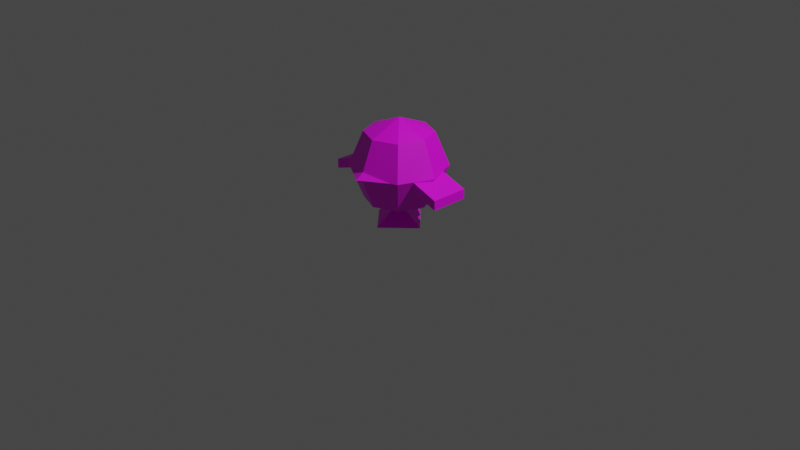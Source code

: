 # Source: johnbird.blend  (saved by Blender 3.6.13; exported with 4.5.12 LTS)
import bpy
from mathutils import Matrix  # noqa: F401  (used for matrix-valued properties, if any)

bpy.ops.wm.read_factory_settings(use_empty=True)
scene = bpy.context.scene
scene.name = 'Scene'

# ---- collections
col_collection = bpy.data.collections.new('Collection'); scene.collection.children.link(col_collection)

# ---- images (referenced by path relative to the original .blend; pixels are not part of the script)
import os
ASSET_DIR = os.environ.get("B2B_ASSET_DIR", "")  # directory of the original .blend (textures are referenced by path, not embedded)
HERE = os.path.dirname(os.path.abspath(__file__))  # packed textures are extracted next to this script under _unpacked/

def load_image(name, relpath, width, height, colorspace="sRGB"):
    """Load a texture the original file referenced (path relative to the .blend, or extracted next to this script)."""
    p = next((c for c in (os.path.join(HERE, relpath), os.path.join(ASSET_DIR, relpath)) if relpath and os.path.exists(c)), "")
    if p:
        img = bpy.data.images.load(p, check_existing=True)
        img.name = name
    else:  # same state as the original file: an image datablock whose file is absent (Cycles renders it pink)
        img = bpy.data.images.new(name, width, height)
        img.source = "FILE"
        img.filepath = "//" + (relpath or name)
    img.colorspace_settings.name = colorspace
    return img
img_johnbird = load_image('johnbird', 'johnbird.png', 1024, 1024, 'sRGB')

# ---- materials (node trees are filled in below, after node groups)
mat_material_001 = bpy.data.materials.new('Material.001')
mat_material_001.use_transparent_shadow = False

# ---- material node trees
mat_material_001.use_nodes = True; mat_material_001.node_tree.nodes.clear()
_N = mat_material_001.node_tree.nodes; _L = mat_material_001.node_tree.links
n0 = _N.new('ShaderNodeBsdfPrincipled'); n0.name = 'Principled BSDF'; n0.location = (10, 300)
n0.distribution = 'GGX'
n0.subsurface_method = 'RANDOM_WALK_SKIN'
n0.inputs[3].default_value = 1.45
n0.inputs[27].default_value = (0.0, 0.0, 0.0, 1.0)
n0.inputs[28].default_value = 1.0
n1 = _N.new('ShaderNodeOutputMaterial'); n1.name = 'Material Output'; n1.location = (300, 300)
n2 = _N.new('ShaderNodeTexImage'); n2.name = 'Image Texture'; n2.location = (-321, 259)
n2.image = img_johnbird
_L.new(n0.outputs[0], n1.inputs[0])
_L.new(n2.outputs[0], n0.inputs[0])
n1.is_active_output = True

# ---- world
world_world = bpy.data.worlds.new('World'); scene.world = world_world
world_world.use_nodes = True; world_world.node_tree.nodes.clear()
_N = world_world.node_tree.nodes; _L = world_world.node_tree.links
n0 = _N.new('ShaderNodeOutputWorld'); n0.name = 'World Output'; n0.location = (300, 300)
n1 = _N.new('ShaderNodeBackground'); n1.name = 'Background'; n1.location = (10, 300)
n1.inputs[0].default_value = (0.05088, 0.05088, 0.05088, 1.0)
_L.new(n1.outputs[0], n0.inputs[0])
n0.is_active_output = True
world_world.color = (0.05088, 0.05088, 0.05088)
world_world.use_sun_shadow = False
world_world.sun_shadow_jitter_overblur = 0.0

# ---- cameras
cam_camera = bpy.data.cameras.new('Camera')
cam_camera.clip_end = 100.0
cam_camera.ortho_scale = 7.314

# ---- lights
light_light = bpy.data.lights.new('Light', 'POINT')
light_light.transmission_factor = 0.0
light_light.energy = 1000.0
light_light.shadow_soft_size = 0.1
light_light.shadow_maximum_resolution = 0.006
light_light.use_absolute_resolution = True

# ---- meshes
me_sphere = bpy.data.meshes.new('Sphere')
me_sphere.from_pydata([(0.5, 0.5, 0.9071), (0.7071, 0.7071, 0.2), (0.5, 0.5, -0.5071), (0.7071, 0.0, 0.9071), (1.0, 0.0, 0.2), (0.7071, 0.0, -0.5071), (0.5, -0.5, 0.9071), (0.7071, -0.7071, 0.2), (0.5, -0.5, -0.5071), (0.0, -0.7071, 0.9071), (0.0, -1.0, 0.2), (0.0, -0.7071, -0.5071), (-0.5, -0.5, 0.9071), (-0.7071, -0.7071, 0.2), (-0.5, -0.5, -0.5071), (0.0, 0.0, -0.8), (-0.7071, 0.0, 0.9071), (-1.0, 0.0, 0.2), (-0.7071, 0.0, -0.5071), (-0.5, 0.5, 0.9071), (-0.7071, 0.7071, 0.2), (-0.5, 0.5, -0.5071), (0.0, 0.0, 1.2), (0.0, 0.7071, 0.9071), (0.0, 1.0, 0.2), (0.0, 0.7071, -0.5071), (1.4, -0.4, -0.2), (0.6, 0.0, -1.0), (1.155e-16, -0.74, 0.44), (1.4, -0.4, 5.96e-08), (0.6, -0.74, 0.2), (0.0, 0.6, -1.0), (-1.51e-16, -0.74, -0.04), (1.4, 0.4, -0.2), (-0.6, -0.74, 0.2), (7.105e-17, -1.14, 0.2), (1.4, 0.4, 5.96e-08), (0.0, -0.6, -1.0), (-1.4, -0.4, -0.2), (-0.6, 0.0, -1.0), (0.0, 0.0, -0.6), (-1.4, -0.4, 1.49e-07), (-1.4, 0.4, -0.2), (-1.4, 0.4, 1.49e-07), (-0.8, -0.4, 5.96e-08), (-0.8, -0.4, 0.2), (-0.8, 0.4, 5.96e-08), (-0.8, 0.4, 0.2), (0.8, 0.4, 0.2), (0.8, 0.4, -2.98e-08), (0.8, -0.4, 0.2), (0.8, -0.4, -2.98e-08)], [], [(15, 25, 2), (24, 23, 0, 1), (25, 24, 1, 2), (23, 22, 0), (15, 2, 5), (1, 0, 3, 4), (2, 1, 4, 5), (0, 22, 3), (15, 5, 8), (4, 3, 6, 7), (5, 4, 7, 8), (3, 22, 6), (15, 8, 11), (7, 6, 9, 10), (8, 7, 10, 11), (6, 22, 9), (9, 22, 12), (15, 11, 14), (10, 9, 12, 13), (11, 10, 13, 14), (14, 13, 17, 18), (12, 22, 16), (15, 14, 18), (13, 12, 16, 17), (18, 17, 20, 21), (16, 22, 19), (15, 18, 21), (17, 16, 19, 20), (21, 20, 24, 25), (19, 22, 23), (15, 21, 25), (20, 19, 23, 24), (31, 40, 27), (27, 40, 37), (28, 35, 30), (50, 51, 49, 48), (29, 26, 51, 50), (30, 35, 32), (43, 42, 46, 47), (28, 30, 32, 34), (32, 35, 34), (36, 33, 26, 29), (29, 50, 48, 36), (34, 35, 28), (27, 37, 39, 31), (37, 40, 39), (38, 44, 46, 42), (39, 40, 31), (47, 46, 44, 45), (45, 41, 43, 47), (41, 38, 42, 43), (45, 44, 38, 41), (48, 49, 33, 36), (51, 26, 33, 49)])
_uv = me_sphere.uv_layers.new(name='UVMap')
_uv.uv.foreach_set('vector', [0.3438, 0.0, 0.375, 0.125, 0.3125, 0.125, 0.375, 0.25, 0.375, 0.375, 0.3125, 0.375, 0.3125, 0.25, 0.375, 0.125, 0.375, 0.25, 0.3125, 0.25, 0.3125, 0.125, 0.375, 0.375, 0.3438, 0.5, 0.3125, 0.375, 0.2812, 0.0, 0.3125, 0.125, 0.25, 0.125, 0.3125, 0.25, 0.3125, 0.375, 0.25, 0.375, 0.25, 0.25, 0.3125, 0.125, 0.3125, 0.25, 0.25, 0.25, 0.25, 0.125, 0.3125, 0.375, 0.2812, 0.5, 0.25, 0.375, 0.2188, 0.0, 0.25, 0.125, 0.1875, 0.125, 0.25, 0.25, 0.25, 0.375, 0.1875, 0.375, 0.1875, 0.25, 0.25, 0.125, 0.25, 0.25, 0.1875, 0.25, 0.1875, 0.125, 0.25, 0.375, 0.2188, 0.5, 0.1875, 0.375, 0.1562, 0.0, 0.1875, 0.125, 0.125, 0.125, 0.1875, 0.25, 0.1875, 0.375, 0.125, 0.375, 0.125, 0.25, 0.1875, 0.125, 0.1875, 0.25, 0.125, 0.25, 0.125, 0.125, 0.1875, 0.375, 0.1562, 0.5, 0.125, 0.375, 0.125, 0.375, 0.09375, 0.5, 0.0625, 0.375, 0.09375, 0.0, 0.125, 0.125, 0.0625, 0.125, 0.125, 0.25, 0.125, 0.375, 0.0625, 0.375, 0.0625, 0.25, 0.125, 0.125, 0.125, 0.25, 0.0625, 0.25, 0.0625, 0.125, 0.0625, 0.125, 0.0625, 0.25, 0.0, 0.25, 0.0, 0.125, 0.0625, 0.375, 0.03125, 0.5, 0.0, 0.375, 0.03125, 0.0, 0.0625, 0.125, 0.0, 0.125, 0.0625, 0.25, 0.0625, 0.375, 0.0, 0.375, 0.0, 0.25, 0.5, 0.125, 0.5, 0.25, 0.4375, 0.25, 0.4375, 0.125, 0.5, 0.375, 0.4688, 0.5, 0.4375, 0.375, 0.4688, 0.0, 0.5, 0.125, 0.4375, 0.125, 0.5, 0.25, 0.5, 0.375, 0.4375, 0.375, 0.4375, 0.25, 0.4375, 0.125, 0.4375, 0.25, 0.375, 0.25, 0.375, 0.125, 0.4375, 0.375, 0.4062, 0.5, 0.375, 0.375, 0.4062, 0.0, 0.4375, 0.125, 0.375, 0.125, 0.4375, 0.25, 0.4375, 0.375, 0.375, 0.375, 0.375, 0.25, 0.625, 0.245, 0.625, 0.125, 0.745, 0.125, 0.745, 0.125, 0.625, 0.125, 0.625, 0.005, 0.625, 0.495, 0.625, 0.375, 0.745, 0.375, 0.6875, 0.5, 0.8125, 0.5, 0.8125, 0.625, 0.6875, 0.625, 0.6875, 0.625, 0.8125, 0.625, 0.8125, 0.75, 0.6875, 0.75, 0.745, 0.375, 0.625, 0.375, 0.625, 0.255, 0.1875, 0.5, 0.3125, 0.5, 0.3125, 0.625, 0.1875, 0.625, 0.875, 0.495, 0.995, 0.375, 0.875, 0.255, 0.755, 0.375, 0.625, 0.255, 0.625, 0.375, 0.505, 0.375, 0.6875, 0.75, 0.8125, 0.75, 0.8125, 0.875, 0.6875, 0.875, 0.6875, 0.875, 0.8125, 0.875, 0.8125, 1.0, 0.6875, 1.0, 0.505, 0.375, 0.625, 0.375, 0.625, 0.495, 0.995, 0.125, 0.875, 0.005, 0.755, 0.125, 0.875, 0.245, 0.625, 0.005, 0.625, 0.125, 0.505, 0.125, 0.1875, 0.625, 0.3125, 0.625, 0.3125, 0.75, 0.1875, 0.75, 0.505, 0.125, 0.625, 0.125, 0.625, 0.245, 0.1875, 0.75, 0.3125, 0.75, 0.3125, 0.875, 0.1875, 0.875, 0.1875, 0.875, 0.3125, 0.875, 0.3125, 1.0, 0.1875, 1.0, 0.0625, 0.75, 0.1875, 0.75, 0.1875, 0.875, 0.0625, 0.875, 0.3125, 0.75, 0.4375, 0.75, 0.4375, 0.875, 0.3125, 0.875, 0.5625, 0.75, 0.6875, 0.75, 0.6875, 0.875, 0.5625, 0.875, 0.8125, 0.75, 0.9375, 0.75, 0.9375, 0.875, 0.8125, 0.875])
me_sphere.materials.append(mat_material_001)
me_sphere.update()

# ---- objects
ob_light = bpy.data.objects.new('Light', light_light)
ob_camera = bpy.data.objects.new('Camera', cam_camera)
ob_sphere = bpy.data.objects.new('Sphere', me_sphere)

# ---- transforms, parenting, visibility, modifiers, constraints
ob_light.location = (4.076, 1.005, 5.904)
ob_light.rotation_euler = (0.6503, 0.05522, 1.866)
ob_light.lock_rotations_4d = False
ob_light.empty_display_type = 'ARROWS'
ob_light.color = (0.0, 0.0, 0.0, 0.0)
ob_light.lineart.crease_threshold = 0.0
ob_camera.location = (7.359, -6.926, 4.958)
ob_camera.rotation_euler = (1.109, 0.0, 0.8149)
ob_camera.lock_rotations_4d = False
ob_camera.empty_display_type = 'ARROWS'
ob_camera.color = (0.0, 0.0, 0.0, 0.0)
ob_camera.display_type = 'WIRE'
ob_camera.lineart.crease_threshold = 0.0
ob_sphere.location = (0.0, 0.0, 0.5)
ob_sphere.scale = (0.5, 0.5, 0.5)

# ---- collection membership
col_collection.objects.link(ob_light)
col_collection.objects.link(ob_camera)
col_collection.objects.link(ob_sphere)

# ---- scene / render settings (as saved in the file)
scene.camera = ob_camera
scene.frame_start = 1; scene.frame_end = 250; scene.frame_set(1)
scene.render.engine = 'BLENDER_EEVEE_NEXT'
scene.cycles.sampling_pattern = 'TABULATED_SOBOL'
scene.view_settings.view_transform = 'Filmic'
bpy.context.view_layer.update()
